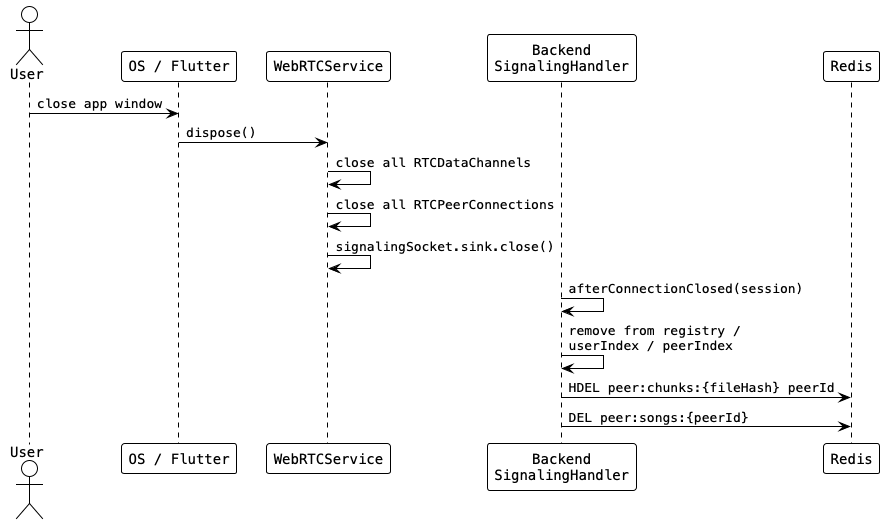

The diagram above was rendered by PlantUML. Its source (embedded in the PNG):
@startuml flow_app_quit_p2p
!theme plain
skinparam defaultFontName monospaced

actor User
participant "OS / Flutter" as os
participant "WebRTCService" as webrtc
participant "Backend\nSignalingHandler" as sigBackend
participant "Redis" as redis

User -> os: close app window

os -> webrtc: dispose()
webrtc -> webrtc: close all RTCDataChannels
webrtc -> webrtc: close all RTCPeerConnections
webrtc -> webrtc: signalingSocket.sink.close()

sigBackend -> sigBackend: afterConnectionClosed(session)
sigBackend -> sigBackend: remove from registry /\nuserIndex / peerIndex
sigBackend -> redis: HDEL peer:chunks:{fileHash} peerId
sigBackend -> redis: DEL peer:songs:{peerId}

@enduml